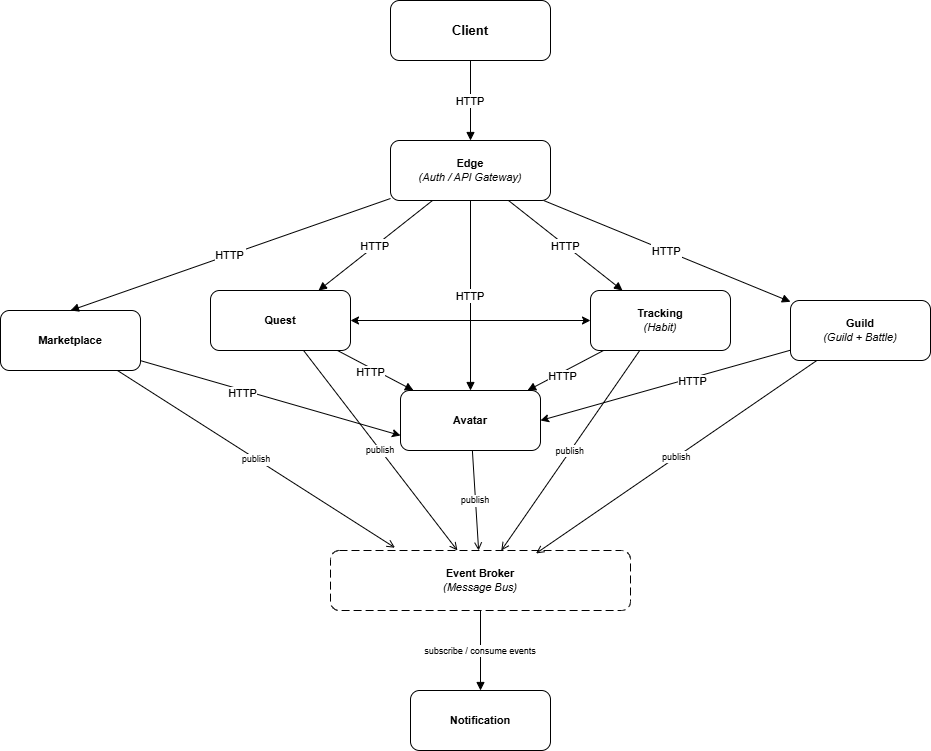

The diagram above was exported from draw.io. Its source (the exported page's mxGraphModel, read from the mxfile embedded in the PNG):
<mxGraphModel dx="1191" dy="794" grid="1" gridSize="10" guides="1" tooltips="1" connect="1" arrows="1" fold="1" page="1" pageScale="1" pageWidth="827" pageHeight="1169" math="0" shadow="0">
  <root>
    <mxCell id="0" />
    <mxCell id="1" parent="0" />
    <mxCell id="lPBut_cSRLtz0Gcrde_h-1" parent="1" style="rounded=1;whiteSpace=wrap;html=1;fillColor=#ffffff;strokeColor=#000000;fontStyle=1;fontSize=13;" value="Client" vertex="1">
      <mxGeometry height="60" width="160" x="720" y="40" as="geometry" />
    </mxCell>
    <mxCell id="lPBut_cSRLtz0Gcrde_h-2" parent="1" style="rounded=1;whiteSpace=wrap;html=1;fillColor=#ffffff;strokeColor=#000000;fontSize=11;" value="&lt;b&gt;Edge&lt;/b&gt;&lt;br&gt;&lt;i&gt;(Auth / API Gateway)&lt;/i&gt;" vertex="1">
      <mxGeometry height="60" width="160" x="720" y="180" as="geometry" />
    </mxCell>
    <mxCell id="lPBut_cSRLtz0Gcrde_h-3" edge="1" parent="1" source="lPBut_cSRLtz0Gcrde_h-1" style="endArrow=block;endFill=1;edgeStyle=orthogonalEdgeStyle;" target="lPBut_cSRLtz0Gcrde_h-2" value="HTTP">
      <mxGeometry relative="1" as="geometry" />
    </mxCell>
    <mxCell id="lPBut_cSRLtz0Gcrde_h-44" edge="1" parent="1" source="lPBut_cSRLtz0Gcrde_h-5" style="edgeStyle=orthogonalEdgeStyle;rounded=0;orthogonalLoop=1;jettySize=auto;html=1;entryX=1;entryY=0.5;entryDx=0;entryDy=0;startArrow=classic;startFill=1;" target="lPBut_cSRLtz0Gcrde_h-6">
      <mxGeometry relative="1" as="geometry" />
    </mxCell>
    <mxCell id="lPBut_cSRLtz0Gcrde_h-5" parent="1" style="rounded=1;whiteSpace=wrap;html=1;fillColor=#ffffff;strokeColor=#000000;fontSize=11;" value="&lt;b&gt;Tracking&lt;/b&gt;&lt;br&gt;&lt;i&gt;(Habit)&lt;/i&gt;" vertex="1">
      <mxGeometry height="60" width="140" x="920" y="330" as="geometry" />
    </mxCell>
    <mxCell id="lPBut_cSRLtz0Gcrde_h-6" parent="1" style="rounded=1;whiteSpace=wrap;html=1;fillColor=#ffffff;strokeColor=#000000;fontSize=11;" value="&lt;b&gt;Quest&lt;/b&gt;" vertex="1">
      <mxGeometry height="60" width="140" x="540" y="330" as="geometry" />
    </mxCell>
    <mxCell id="lPBut_cSRLtz0Gcrde_h-49" edge="1" parent="1" source="lPBut_cSRLtz0Gcrde_h-7" style="rounded=0;orthogonalLoop=1;jettySize=auto;html=1;entryX=1;entryY=0.5;entryDx=0;entryDy=0;" target="lPBut_cSRLtz0Gcrde_h-4">
      <mxGeometry relative="1" as="geometry" />
    </mxCell>
    <mxCell id="lPBut_cSRLtz0Gcrde_h-50" connectable="0" parent="lPBut_cSRLtz0Gcrde_h-49" style="edgeLabel;html=1;align=center;verticalAlign=middle;resizable=0;points=[];" value="HTTP" vertex="1">
      <mxGeometry relative="1" x="-0.205" y="3" as="geometry">
        <mxPoint as="offset" />
      </mxGeometry>
    </mxCell>
    <mxCell id="lPBut_cSRLtz0Gcrde_h-7" parent="1" style="rounded=1;whiteSpace=wrap;html=1;fillColor=#ffffff;strokeColor=#000000;fontSize=11;" value="&lt;b&gt;Guild&lt;/b&gt;&lt;br&gt;&lt;i&gt;(Guild + Battle)&lt;/i&gt;" vertex="1">
      <mxGeometry height="60" width="140" x="1120" y="340" as="geometry" />
    </mxCell>
    <mxCell id="lPBut_cSRLtz0Gcrde_h-45" edge="1" parent="1" source="lPBut_cSRLtz0Gcrde_h-8" style="rounded=0;orthogonalLoop=1;jettySize=auto;html=1;entryX=0;entryY=0.75;entryDx=0;entryDy=0;" target="lPBut_cSRLtz0Gcrde_h-4">
      <mxGeometry relative="1" as="geometry" />
    </mxCell>
    <mxCell id="lPBut_cSRLtz0Gcrde_h-46" connectable="0" parent="lPBut_cSRLtz0Gcrde_h-45" style="edgeLabel;html=1;align=center;verticalAlign=middle;resizable=0;points=[];" value="HTTP" vertex="1">
      <mxGeometry relative="1" x="-0.217" y="-2" as="geometry">
        <mxPoint y="1" as="offset" />
      </mxGeometry>
    </mxCell>
    <mxCell id="lPBut_cSRLtz0Gcrde_h-8" parent="1" style="rounded=1;whiteSpace=wrap;html=1;fillColor=#ffffff;strokeColor=#000000;fontSize=11;" value="&lt;b&gt;Marketplace&lt;/b&gt;" vertex="1">
      <mxGeometry height="60" width="140" x="330" y="350" as="geometry" />
    </mxCell>
    <mxCell id="lPBut_cSRLtz0Gcrde_h-9" parent="1" style="rounded=1;whiteSpace=wrap;html=1;fillColor=#ffffff;strokeColor=#000000;fontSize=11;" value="&lt;b&gt;Notification&lt;/b&gt;" vertex="1">
      <mxGeometry height="60" width="140" x="740" y="730" as="geometry" />
    </mxCell>
    <mxCell id="lPBut_cSRLtz0Gcrde_h-10" parent="1" style="rounded=1;whiteSpace=wrap;html=1;fillColor=#ffffff;strokeColor=#000000;fontSize=11;dashed=1;dashPattern=8 4;" value="&lt;b&gt;Event Broker&lt;/b&gt;&lt;br&gt;&lt;i&gt;(Message Bus)&lt;/i&gt;" vertex="1">
      <mxGeometry height="60" width="300" x="660" y="590" as="geometry" />
    </mxCell>
    <mxCell id="lPBut_cSRLtz0Gcrde_h-11" edge="1" parent="1" source="lPBut_cSRLtz0Gcrde_h-2" style="endArrow=block;endFill=1;" target="lPBut_cSRLtz0Gcrde_h-4" value="HTTP">
      <mxGeometry relative="1" as="geometry" />
    </mxCell>
    <mxCell id="lPBut_cSRLtz0Gcrde_h-12" edge="1" parent="1" source="lPBut_cSRLtz0Gcrde_h-2" style="endArrow=block;endFill=1;" target="lPBut_cSRLtz0Gcrde_h-5" value="HTTP">
      <mxGeometry relative="1" as="geometry" />
    </mxCell>
    <mxCell id="lPBut_cSRLtz0Gcrde_h-13" edge="1" parent="1" source="lPBut_cSRLtz0Gcrde_h-2" style="endArrow=block;endFill=1;" target="lPBut_cSRLtz0Gcrde_h-6" value="HTTP">
      <mxGeometry relative="1" as="geometry" />
    </mxCell>
    <mxCell id="lPBut_cSRLtz0Gcrde_h-14" edge="1" parent="1" source="lPBut_cSRLtz0Gcrde_h-2" style="endArrow=block;endFill=1;" target="lPBut_cSRLtz0Gcrde_h-7" value="HTTP">
      <mxGeometry relative="1" as="geometry" />
    </mxCell>
    <mxCell id="lPBut_cSRLtz0Gcrde_h-15" edge="1" parent="1" source="lPBut_cSRLtz0Gcrde_h-2" style="endArrow=block;endFill=1;entryX=0.5;entryY=0;entryDx=0;entryDy=0;" target="lPBut_cSRLtz0Gcrde_h-8" value="HTTP">
      <mxGeometry relative="1" as="geometry" />
    </mxCell>
    <mxCell id="lPBut_cSRLtz0Gcrde_h-19" edge="1" parent="1" source="lPBut_cSRLtz0Gcrde_h-5" style="endArrow=block;endFill=1;fontSize=9;" target="lPBut_cSRLtz0Gcrde_h-4" value="">
      <mxGeometry relative="1" x="-0.3929" y="40" as="geometry">
        <mxPoint x="1" as="offset" />
      </mxGeometry>
    </mxCell>
    <mxCell id="lPBut_cSRLtz0Gcrde_h-48" connectable="0" parent="lPBut_cSRLtz0Gcrde_h-19" style="edgeLabel;html=1;align=center;verticalAlign=middle;resizable=0;points=[];" value="HTTP" vertex="1">
      <mxGeometry relative="1" x="0.136" y="3" as="geometry">
        <mxPoint as="offset" />
      </mxGeometry>
    </mxCell>
    <mxCell id="lPBut_cSRLtz0Gcrde_h-20" edge="1" parent="1" source="lPBut_cSRLtz0Gcrde_h-6" style="endArrow=block;endFill=1;fontSize=9;" target="lPBut_cSRLtz0Gcrde_h-4" value="">
      <mxGeometry relative="1" as="geometry" />
    </mxCell>
    <mxCell id="lPBut_cSRLtz0Gcrde_h-47" connectable="0" parent="lPBut_cSRLtz0Gcrde_h-20" style="edgeLabel;html=1;align=center;verticalAlign=middle;resizable=0;points=[];" value="HTTP" vertex="1">
      <mxGeometry relative="1" x="-0.0834" y="-4" as="geometry">
        <mxPoint as="offset" />
      </mxGeometry>
    </mxCell>
    <mxCell id="lPBut_cSRLtz0Gcrde_h-24" edge="1" parent="1" source="lPBut_cSRLtz0Gcrde_h-4" style="endArrow=open;endFill=0;fontSize=9;" target="lPBut_cSRLtz0Gcrde_h-10" value="publish">
      <mxGeometry relative="1" as="geometry" />
    </mxCell>
    <mxCell id="lPBut_cSRLtz0Gcrde_h-25" edge="1" parent="1" source="lPBut_cSRLtz0Gcrde_h-5" style="endArrow=open;endFill=0;fontSize=9;" target="lPBut_cSRLtz0Gcrde_h-10" value="publish">
      <mxGeometry relative="1" as="geometry" />
    </mxCell>
    <mxCell id="lPBut_cSRLtz0Gcrde_h-26" edge="1" parent="1" source="lPBut_cSRLtz0Gcrde_h-6" style="endArrow=open;endFill=0;fontSize=9;" target="lPBut_cSRLtz0Gcrde_h-10" value="publish">
      <mxGeometry relative="1" as="geometry" />
    </mxCell>
    <mxCell id="lPBut_cSRLtz0Gcrde_h-27" edge="1" parent="1" source="lPBut_cSRLtz0Gcrde_h-7" style="endArrow=open;endFill=0;fontSize=9;entryX=0.685;entryY=0.049;entryDx=0;entryDy=0;entryPerimeter=0;" target="lPBut_cSRLtz0Gcrde_h-10" value="publish">
      <mxGeometry relative="1" as="geometry" />
    </mxCell>
    <mxCell id="lPBut_cSRLtz0Gcrde_h-28" edge="1" parent="1" source="lPBut_cSRLtz0Gcrde_h-8" style="endArrow=open;endFill=0;fontSize=9;entryX=0.215;entryY=-0.046;entryDx=0;entryDy=0;entryPerimeter=0;" target="lPBut_cSRLtz0Gcrde_h-10" value="publish">
      <mxGeometry relative="1" as="geometry" />
    </mxCell>
    <mxCell id="lPBut_cSRLtz0Gcrde_h-30" edge="1" parent="1" source="lPBut_cSRLtz0Gcrde_h-10" style="endArrow=block;endFill=1;fontSize=9;" target="lPBut_cSRLtz0Gcrde_h-9" value="subscribe / consume events">
      <mxGeometry relative="1" as="geometry" />
    </mxCell>
    <mxCell id="lPBut_cSRLtz0Gcrde_h-4" parent="1" style="rounded=1;whiteSpace=wrap;html=1;fillColor=#ffffff;strokeColor=#000000;fontSize=11;" value="&lt;b&gt;Avatar&lt;/b&gt;" vertex="1">
      <mxGeometry height="60" width="140" x="730" y="430" as="geometry" />
    </mxCell>
  </root>
</mxGraphModel>